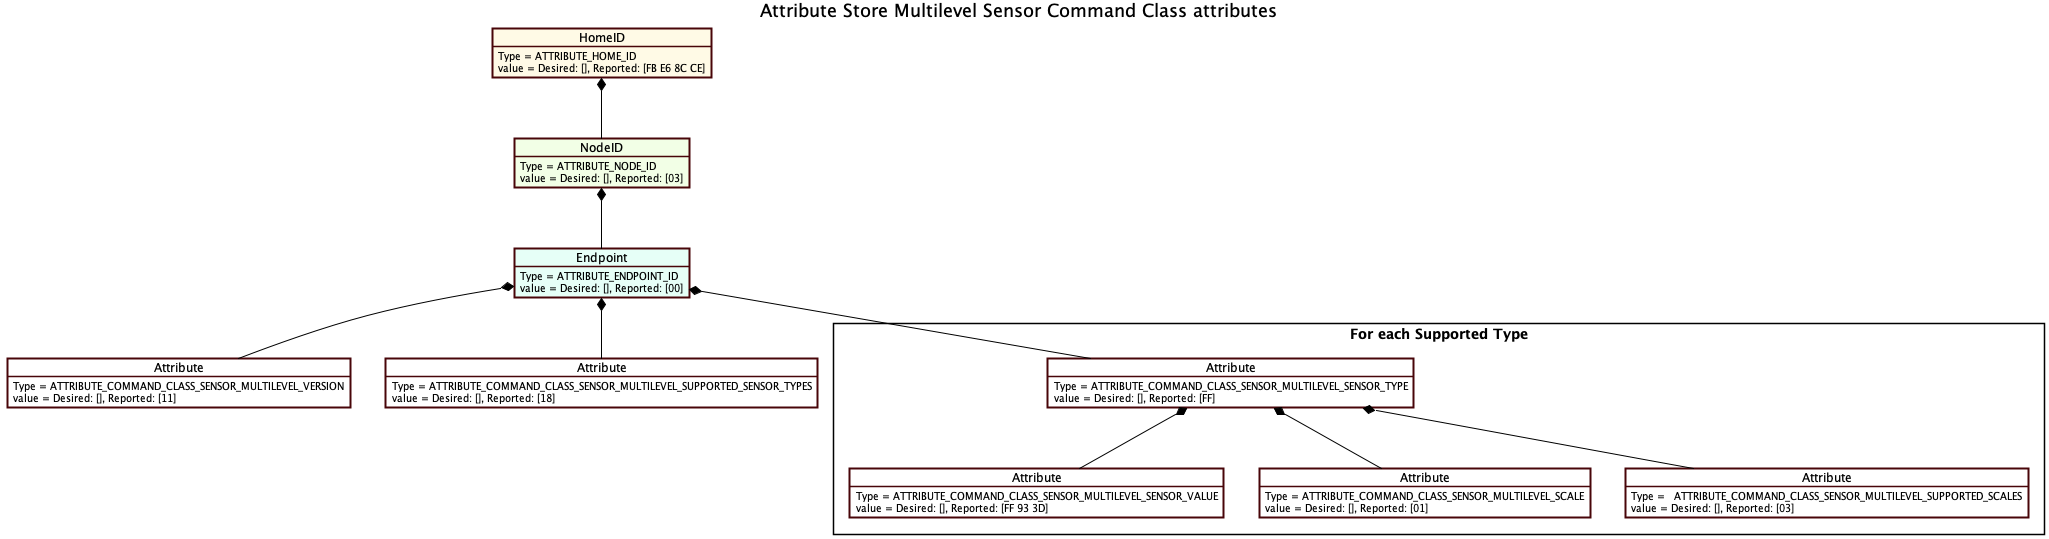

The diagram above was rendered by PlantUML. Its source (embedded in the PNG):
@startuml

' Style for the diagram
skinparam classFontColor black
skinparam classFontSize 10
skinparam classFontName Helvetica
skinparam shadowing false
skinparam ArrowColor #000000

skinparam ObjectBackgroundColor #DEDEDE
skinparam ObjectBorderColor #480509
skinparam ObjectBorderThickness 2
skinparam ObjectFontColor #000000

skinparam NoteBackgroundColor #FFFFFF
skinparam NoteBorderColor #000000

title Attribute Store Multilevel Sensor Command Class attributes

object HomeID #fffae6
HomeID : Type = ATTRIBUTE_HOME_ID
HomeID : value = Desired: [], Reported: [FB E6 8C CE]

object "NodeID" as NodeID_1 #f2ffe6
NodeID_1 : Type = ATTRIBUTE_NODE_ID
NodeID_1 : value = Desired: [], Reported: [03]

object "Endpoint" as endpoint_1 #e6fff7
endpoint_1 : Type = ATTRIBUTE_ENDPOINT_ID
endpoint_1 : value = Desired: [], Reported: [00]

object "Attribute" as attribute_1 #FFFFFF
attribute_1 : Type = ATTRIBUTE_COMMAND_CLASS_SENSOR_MULTILEVEL_VERSION
attribute_1 : value = Desired: [], Reported: [11]

object "Attribute" as attribute_2 #FFFFFF
attribute_2 : Type = ATTRIBUTE_COMMAND_CLASS_SENSOR_MULTILEVEL_SUPPORTED_SENSOR_TYPES
attribute_2 : value = Desired: [], Reported: [18]


package "For each Supported Type" <<Rectangle>> {

  object "Attribute" as attribute_3 #FFFFFF
  attribute_3 : Type = ATTRIBUTE_COMMAND_CLASS_SENSOR_MULTILEVEL_SENSOR_TYPE
  attribute_3 : value = Desired: [], Reported: [FF]

  object "Attribute" as attribute_4 #FFFFFF
  attribute_4 : Type = ATTRIBUTE_COMMAND_CLASS_SENSOR_MULTILEVEL_SENSOR_VALUE
  attribute_4 : value = Desired: [], Reported: [FF 93 3D]

  object "Attribute" as attribute_6 #FFFFFF
  attribute_6 : Type = ATTRIBUTE_COMMAND_CLASS_SENSOR_MULTILEVEL_SCALE
  attribute_6 : value = Desired: [], Reported: [01]

  object "Attribute" as attribute_5 #FFFFFF
  attribute_5 : Type =   ATTRIBUTE_COMMAND_CLASS_SENSOR_MULTILEVEL_SUPPORTED_SCALES
  attribute_5 : value = Desired: [], Reported: [03]
}

HomeID *-- NodeID_1
NodeID_1 *-- endpoint_1
endpoint_1 *-- attribute_1
endpoint_1 *-- attribute_2

endpoint_1 *-- attribute_3
attribute_3 *-- attribute_4
attribute_3 *-- attribute_5
attribute_3 *-- attribute_6


@enduml